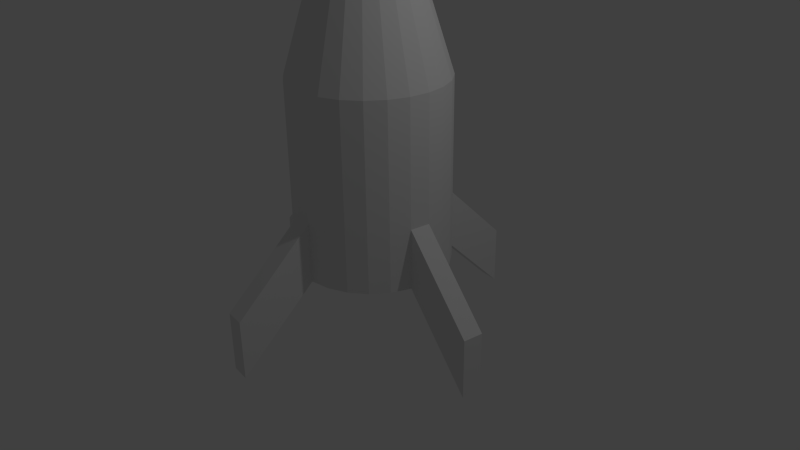# Source: rocket.blend  (saved by Blender 2.68.0; exported with 4.5.12 LTS)
import bpy
from mathutils import Matrix  # noqa: F401  (used for matrix-valued properties, if any)

bpy.ops.wm.read_factory_settings(use_empty=True)
scene = bpy.context.scene
scene.name = 'Scene'

# ---- collections
col_collection_1 = bpy.data.collections.new('Collection 1'); scene.collection.children.link(col_collection_1)

# ---- world
world_world = bpy.data.worlds.new('World'); scene.world = world_world
world_world.color = (0.05088, 0.05088, 0.05088)
world_world.use_sun_shadow = False
world_world.sun_shadow_jitter_overblur = 0.0
world_world.cycles.sampling_method = 'MANUAL'
world_world.cycles.sample_map_resolution = 256

# ---- cameras
cam_camera = bpy.data.cameras.new('Camera')
cam_camera.clip_end = 100.0
cam_camera.lens = 35.0
cam_camera.sensor_width = 32.0
cam_camera.sensor_height = 18.0
cam_camera.ortho_scale = 7.314
cam_camera.dof.focus_distance = 0.0
cam_camera.dof.aperture_fstop = 128.0

# ---- lights
light_lamp = bpy.data.lights.new('Lamp', 'POINT')
light_lamp.transmission_factor = 0.0
light_lamp.cutoff_distance = 30.0
light_lamp.energy = 100.0
light_lamp.shadow_buffer_clip_start = 1.001
light_lamp.shadow_soft_size = 0.1
light_lamp.shadow_maximum_resolution = 0.006
light_lamp.use_absolute_resolution = True
light_lamp.cycles.use_multiple_importance_sampling = False

# ---- meshes
me_cylinder = bpy.data.meshes.new('Cylinder')
me_cylinder.from_pydata([(0.0, 1.0, -4.0), (1.391e-08, 0.3, 4.0), (0.2588, 0.9659, -4.0), (0.07765, 0.2898, 4.0), (0.5, 0.866, -4.0), (0.15, 0.2598, 4.0), (0.7071, 0.7071, -4.0), (0.2121, 0.2121, 4.0), (0.866, 0.5, -4.0), (0.2598, 0.15, 4.0), (0.9659, 0.2588, -4.0), (0.2898, 0.07765, 4.0), (1.0, 7.55e-08, -4.0), (0.3, -6.601e-08, 4.0), (0.9659, -0.2588, -4.0), (0.2898, -0.07765, 4.0), (0.866, -0.5, -4.0), (0.2598, -0.15, 4.0), (0.7071, -0.7071, -4.0), (0.2121, -0.2121, 4.0), (0.5, -0.866, -4.0), (0.15, -0.2598, 4.0), (0.2588, -0.9659, -4.0), (0.07765, -0.2898, 4.0), (3.894e-07, -1.0, -4.0), (1.307e-07, -0.3, 4.0), (-0.2588, -0.9659, -4.0), (-0.07765, -0.2898, 4.0), (-0.5, -0.866, -4.0), (-0.15, -0.2598, 4.0), (-0.7071, -0.7071, -4.0), (-0.2121, -0.2121, 4.0), (-0.866, -0.5, -4.0), (-0.2598, -0.15, 4.0), (-0.9659, -0.2588, -4.0), (-0.2898, -0.07765, 4.0), (-1.0, -4.649e-07, -4.0), (-0.3, -2.281e-07, 4.0), (-0.9659, 0.2588, -4.0), (-0.2898, 0.07765, 4.0), (-0.866, 0.5, -4.0), (-0.2598, 0.15, 4.0), (-0.7071, 0.7071, -4.0), (-0.2121, 0.2121, 4.0), (-0.5, 0.866, -4.0), (-0.15, 0.2598, 4.0), (-0.2588, 0.9659, -4.0), (-0.07765, 0.2898, 4.0), (0.0, 1.0, -3.214), (0.0, 1.0, -1.614), (9.934e-09, 0.5, -0.01448), (9.934e-09, 0.5, 1.586), (0.1294, 0.483, 1.586), (0.1294, 0.483, -0.01448), (0.2588, 0.9659, -1.614), (0.2588, 0.9659, -3.214), (0.25, 0.433, 1.586), (0.25, 0.433, -0.01448), (0.5, 0.866, -1.614), (0.5, 0.866, -3.214), (0.3536, 0.3536, 1.586), (0.3536, 0.3536, -0.01448), (0.7071, 0.7071, -1.614), (0.7071, 0.7071, -3.214), (0.433, 0.25, 1.586), (0.433, 0.25, -0.01448), (0.866, 0.5, -1.614), (0.866, 0.5, -3.214), (0.483, 0.1294, 1.586), (0.483, 0.1294, -0.01448), (0.9659, 0.2588, -1.614), (0.9659, 0.2588, -3.214), (0.5, -2.558e-08, 1.586), (0.5, -2.558e-08, -0.01448), (1.0, 7.55e-08, -1.614), (1.0, 7.55e-08, -3.214), (0.483, -0.1294, 1.586), (0.483, -0.1294, -0.01448), (0.9659, -0.2588, -1.614), (0.9659, -0.2588, -3.214), (0.433, -0.25, 1.586), (0.433, -0.25, -0.01448), (0.866, -0.5, -1.614), (0.866, -0.5, -3.214), (0.3536, -0.3536, 1.586), (0.3536, -0.3536, -0.01448), (0.7071, -0.7071, -1.614), (0.7071, -0.7071, -3.214), (0.25, -0.433, 1.586), (0.25, -0.433, -0.01448), (0.5, -0.866, -1.614), (0.5, -0.866, -3.214), (0.1294, -0.483, 1.586), (0.1294, -0.483, -0.01448), (0.2588, -0.9659, -1.614), (0.2588, -0.9659, -3.214), (2.046e-07, -0.5, 1.586), (2.046e-07, -0.5, -0.01448), (3.894e-07, -1.0, -1.614), (3.894e-07, -1.0, -3.214), (-0.1294, -0.483, 1.586), (-0.1294, -0.483, -0.01448), (-0.2588, -0.9659, -1.614), (-0.2588, -0.9659, -3.214), (-0.25, -0.433, 1.586), (-0.25, -0.433, -0.01448), (-0.5, -0.866, -1.614), (-0.5, -0.866, -3.214), (-0.3536, -0.3536, 1.586), (-0.3536, -0.3536, -0.01448), (-0.7071, -0.7071, -1.614), (-0.7071, -0.7071, -3.214), (-0.433, -0.25, 1.586), (-0.433, -0.25, -0.01448), (-0.866, -0.5, -1.614), (-0.866, -0.5, -3.214), (-0.483, -0.1294, 1.586), (-0.483, -0.1294, -0.01448), (-0.9659, -0.2588, -1.614), (-0.9659, -0.2588, -3.214), (-0.5, -2.958e-07, 1.586), (-0.5, -2.958e-07, -0.01448), (-1.0, -4.649e-07, -1.614), (-1.0, -4.649e-07, -3.214), (-0.483, 0.1294, 1.586), (-0.483, 0.1294, -0.01448), (-0.9659, 0.2588, -1.614), (-0.9659, 0.2588, -3.214), (-0.433, 0.25, 1.586), (-0.433, 0.25, -0.01448), (-0.866, 0.5, -1.614), (-0.866, 0.5, -3.214), (-0.3536, 0.3536, 1.586), (-0.3536, 0.3536, -0.01448), (-0.7071, 0.7071, -1.614), (-0.7071, 0.7071, -3.214), (-0.25, 0.433, 1.586), (-0.25, 0.433, -0.01448), (-0.5, 0.866, -1.614), (-0.5, 0.866, -3.214), (-0.1294, 0.483, 1.586), (-0.1294, 0.483, -0.01448), (-0.2588, 0.9659, -1.614), (-0.2588, 0.9659, -3.214), (-0.1305, -1.991, -5.0), (-0.3893, -1.957, -5.0), (-0.1305, -1.991, -4.214), (-0.3893, -1.957, -4.214), (1.991, -0.1305, -5.0), (1.957, -0.3893, -5.0), (1.991, -0.1305, -4.214), (1.957, -0.3893, -4.214), (0.1305, 1.991, -5.0), (0.3893, 1.957, -5.0), (0.1305, 1.991, -4.214), (0.3893, 1.957, -4.214), (-1.991, 0.1305, -5.0), (-1.957, 0.3893, -5.0), (-1.991, 0.1305, -4.214), (-1.957, 0.3893, -4.214)], [], [(51, 1, 3, 52), (52, 3, 5, 56), (56, 5, 7, 60), (60, 7, 9, 64), (64, 9, 11, 68), (68, 11, 13, 72), (72, 13, 15, 76), (76, 15, 17, 80), (80, 17, 19, 84), (84, 19, 21, 88), (88, 21, 23, 92), (92, 23, 25, 96), (96, 25, 27, 100), (100, 27, 29, 104), (104, 29, 31, 108), (108, 31, 33, 112), (112, 33, 35, 116), (116, 35, 37, 120), (120, 37, 39, 124), (124, 39, 41, 128), (128, 41, 43, 132), (132, 43, 45, 136), (3, 1, 47, 45, 43, 41, 39, 37, 35, 33, 31, 29, 27, 25, 23, 21, 19, 17, 15, 13, 11, 9, 7, 5), (140, 47, 1, 51), (136, 45, 47, 140), (0, 2, 4, 6, 8, 10, 12, 14, 16, 18, 20, 22, 24, 26, 28, 30, 32, 34, 36, 38, 40, 42, 44, 46), (48, 55, 155, 154), (48, 49, 54, 55), (49, 50, 53, 54), (50, 51, 52, 53), (2, 55, 59, 4), (55, 54, 58, 59), (54, 53, 57, 58), (53, 52, 56, 57), (4, 59, 63, 6), (59, 58, 62, 63), (58, 57, 61, 62), (57, 56, 60, 61), (6, 63, 67, 8), (63, 62, 66, 67), (62, 61, 65, 66), (61, 60, 64, 65), (8, 67, 71, 10), (67, 66, 70, 71), (66, 65, 69, 70), (65, 64, 68, 69), (10, 71, 75, 12), (71, 70, 74, 75), (70, 69, 73, 74), (69, 68, 72, 73), (75, 79, 151, 150), (75, 74, 78, 79), (74, 73, 77, 78), (73, 72, 76, 77), (14, 79, 83, 16), (79, 78, 82, 83), (78, 77, 81, 82), (77, 76, 80, 81), (16, 83, 87, 18), (83, 82, 86, 87), (82, 81, 85, 86), (81, 80, 84, 85), (18, 87, 91, 20), (87, 86, 90, 91), (86, 85, 89, 90), (85, 84, 88, 89), (20, 91, 95, 22), (91, 90, 94, 95), (90, 89, 93, 94), (89, 88, 92, 93), (22, 95, 99, 24), (95, 94, 98, 99), (94, 93, 97, 98), (93, 92, 96, 97), (99, 103, 147, 146), (99, 98, 102, 103), (98, 97, 101, 102), (97, 96, 100, 101), (26, 103, 107, 28), (103, 102, 106, 107), (102, 101, 105, 106), (101, 100, 104, 105), (28, 107, 111, 30), (107, 106, 110, 111), (106, 105, 109, 110), (105, 104, 108, 109), (30, 111, 115, 32), (111, 110, 114, 115), (110, 109, 113, 114), (109, 108, 112, 113), (32, 115, 119, 34), (115, 114, 118, 119), (114, 113, 117, 118), (113, 112, 116, 117), (34, 119, 123, 36), (119, 118, 122, 123), (118, 117, 121, 122), (117, 116, 120, 121), (123, 127, 159, 158), (123, 122, 126, 127), (122, 121, 125, 126), (121, 120, 124, 125), (38, 127, 131, 40), (127, 126, 130, 131), (126, 125, 129, 130), (125, 124, 128, 129), (40, 131, 135, 42), (131, 130, 134, 135), (130, 129, 133, 134), (129, 128, 132, 133), (42, 135, 139, 44), (135, 134, 138, 139), (134, 133, 137, 138), (133, 132, 136, 137), (46, 143, 48, 0), (143, 142, 49, 48), (142, 141, 50, 49), (141, 140, 51, 50), (44, 139, 143, 46), (139, 138, 142, 143), (138, 137, 141, 142), (137, 136, 140, 141), (144, 146, 147, 145), (24, 99, 146, 144), (26, 24, 144, 145), (103, 26, 145, 147), (148, 150, 151, 149), (79, 14, 149, 151), (12, 75, 150, 148), (14, 12, 148, 149), (152, 154, 155, 153), (2, 0, 152, 153), (0, 48, 154, 152), (55, 2, 153, 155), (156, 158, 159, 157), (38, 36, 156, 157), (127, 38, 157, 159), (36, 123, 158, 156)])
me_cylinder.use_remesh_preserve_volume = False
me_cylinder.use_remesh_preserve_attributes = False
me_cylinder.use_mirror_vertex_groups = False
me_cylinder.update()

# ---- objects
ob_cylinder = bpy.data.objects.new('Cylinder', me_cylinder)
ob_lamp = bpy.data.objects.new('Lamp', light_lamp)
ob_camera = bpy.data.objects.new('Camera', cam_camera)

# ---- transforms, parenting, visibility, modifiers, constraints
ob_cylinder.location = (0.0, 0.0, 4.0)
ob_cylinder.lineart.crease_threshold = 0.0
ob_lamp.location = (4.076, 1.005, 5.904)
ob_lamp.rotation_euler = (0.6503, 0.05522, 1.866)
ob_lamp.lock_rotations_4d = False
ob_lamp.empty_display_type = 'ARROWS'
ob_lamp.color = (0.0, 0.0, 0.0, 0.0)
ob_lamp.lineart.crease_threshold = 0.0
ob_camera.location = (7.481, -6.508, 5.344)
ob_camera.rotation_euler = (1.109, 0.01082, 0.8149)
ob_camera.lock_rotations_4d = False
ob_camera.empty_display_type = 'ARROWS'
ob_camera.color = (0.0, 0.0, 0.0, 0.0)
ob_camera.display_type = 'WIRE'
ob_camera.lineart.crease_threshold = 0.0

# ---- collection membership
col_collection_1.objects.link(ob_cylinder)
col_collection_1.objects.link(ob_lamp)
col_collection_1.objects.link(ob_camera)

# ---- scene / render settings (as saved in the file)
scene.camera = ob_camera
scene.frame_start = 1; scene.frame_end = 250; scene.frame_set(1)
scene.render.engine = 'BLENDER_EEVEE_NEXT'
scene.render.image_settings.color_mode = 'RGB'
scene.render.image_settings.compression = 90
scene.render.resolution_percentage = 50
scene.render.dither_intensity = 0.0
scene.cycles.use_denoising = False
scene.cycles.samples = 10
scene.cycles.sampling_pattern = 'TABULATED_SOBOL'
scene.cycles.light_sampling_threshold = 0.0
scene.cycles.use_adaptive_sampling = False
scene.cycles.use_light_tree = False
scene.cycles.blur_glossy = 0.0
scene.cycles.volume_bounces = 1
scene.cycles.pixel_filter_type = 'GAUSSIAN'
scene.cycles.sample_clamp_indirect = 0.0
scene.view_settings.view_transform = 'Standard'
bpy.context.view_layer.update()
